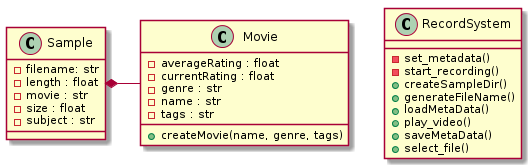

The diagram above was rendered by PlantUML. Its source (embedded in the PNG):
@startuml
class Movie{
 - averageRating : float
 - currentRating : float
 - genre : str
 - name : str
 - tags : str
 + createMovie(name, genre, tags)
}

Sample *- Movie
class Sample{
 - filename: str
 - length : float
 - movie : str
 - size : float
 - subject : str
}

class RecordSystem{
  - set_metadata()
  - start_recording()
  + createSampleDir()
  + generateFileName()
  + loadMetaData()
  + play_video()
  + saveMetaData()
  + select_file()
}
@enduml